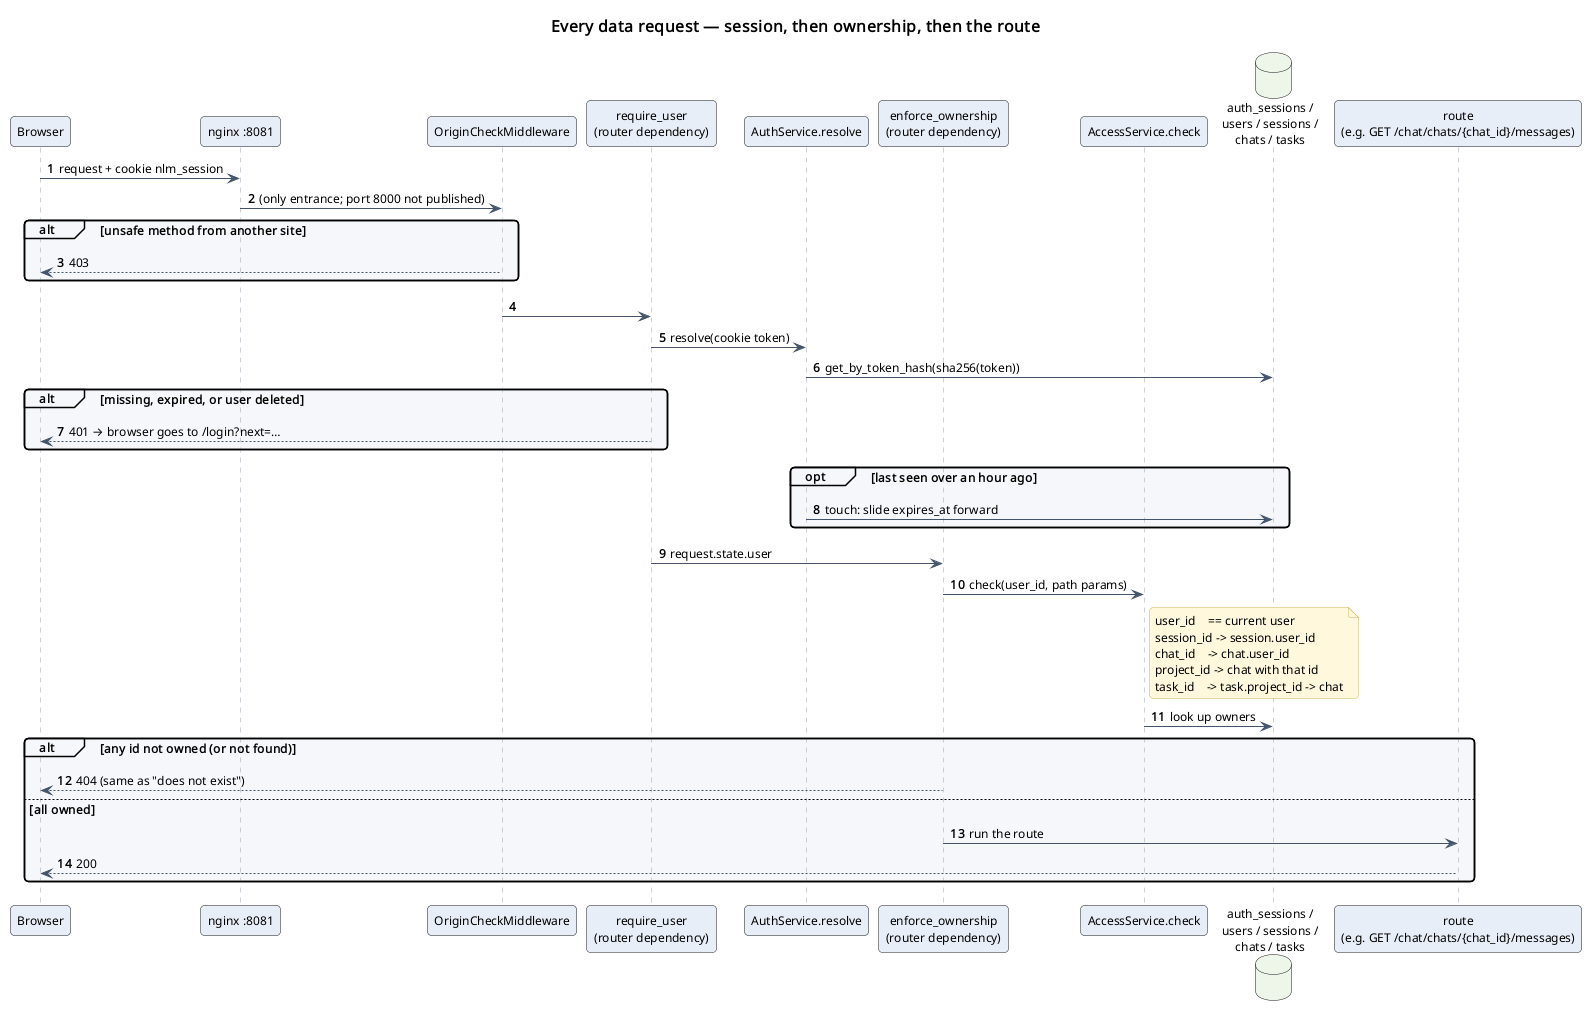

The diagram above was rendered by PlantUML. Its source (embedded in the PNG):
@startuml
!include ../_style.iuml
title Every data request — session, then ownership, then the route
autonumber "<b>0"

participant "Browser" as ui
participant "nginx :8081" as nginx
participant "OriginCheckMiddleware" as origin
participant "require_user\n(router dependency)" as req
participant "AuthService.resolve" as auth
participant "enforce_ownership\n(router dependency)" as own
participant "AccessService.check" as access
database "auth_sessions /\nusers / sessions /\nchats / tasks" as db
participant "route\n(e.g. GET /chat/chats/{chat_id}/messages)" as route

ui -> nginx : request + cookie nlm_session
nginx -> origin : (only entrance; port 8000 not published)
alt unsafe method from another site
  origin --> ui : 403
end
origin -> req
req -> auth : resolve(cookie token)
auth -> db : get_by_token_hash(sha256(token))
alt missing, expired, or user deleted
  req --> ui : 401 → browser goes to /login?next=…
end
opt last seen over an hour ago
  auth -> db : touch: slide expires_at forward
end
req -> own : request.state.user
own -> access : check(user_id, path params)
note right of access
  user_id    == current user
  session_id -> session.user_id
  chat_id    -> chat.user_id
  project_id -> chat with that id
  task_id    -> task.project_id -> chat
end note
access -> db : look up owners
alt any id not owned (or not found)
  own --> ui : 404 (same as "does not exist")
else all owned
  own -> route : run the route
  route --> ui : 200
end
@enduml